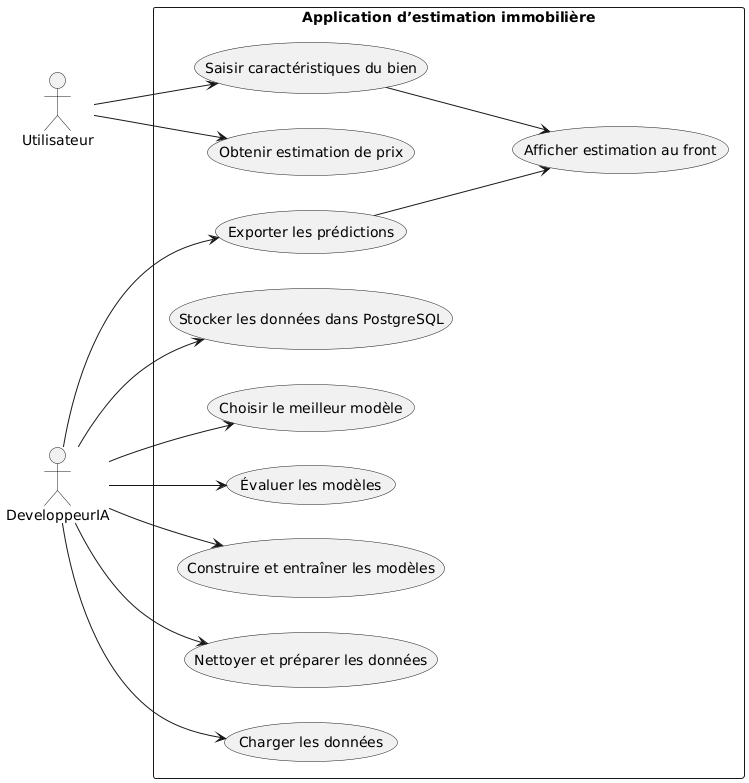

The diagram above was rendered by PlantUML. Its source (embedded in the PNG):
@startuml
left to right direction
actor Utilisateur
actor DeveloppeurIA as Dev

rectangle "Application d’estimation immobilière" {
  
  Utilisateur --> (Saisir caractéristiques du bien)
  Utilisateur --> (Obtenir estimation de prix)

  Dev --> (Charger les données)
  Dev --> (Nettoyer et préparer les données)
  Dev --> (Construire et entraîner les modèles)
  Dev --> (Évaluer les modèles)
  Dev --> (Choisir le meilleur modèle)
  Dev --> (Stocker les données dans PostgreSQL)
  Dev --> (Exporter les prédictions)
  (Exporter les prédictions) --> (Afficher estimation au front)

  (Saisir caractéristiques du bien) --> (Afficher estimation au front)
}
@enduml